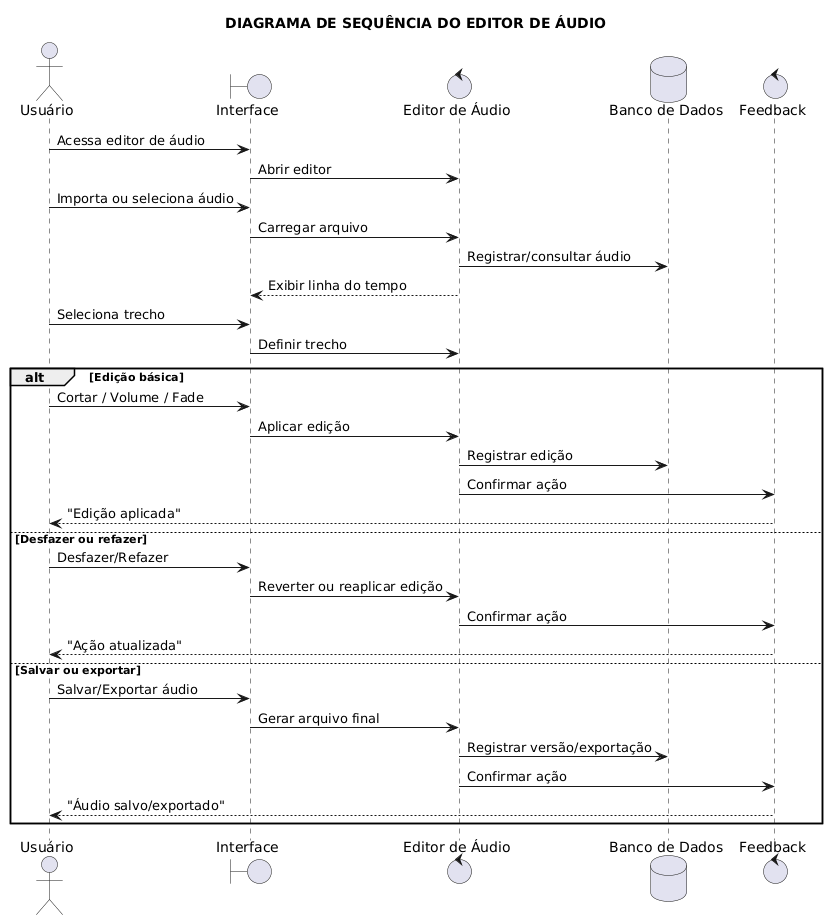

The diagram above was rendered by PlantUML. Its source (embedded in the PNG):
@startuml
title DIAGRAMA DE SEQUÊNCIA DO EDITOR DE ÁUDIO

actor "Usuário" as Usuario
boundary "Interface" as Interface
control "Editor de Áudio" as Editor
database "Banco de Dados" as Banco
control "Feedback" as Feedback

Usuario -> Interface : Acessa editor de áudio
Interface -> Editor : Abrir editor

Usuario -> Interface : Importa ou seleciona áudio
Interface -> Editor : Carregar arquivo
Editor -> Banco : Registrar/consultar áudio
Editor --> Interface : Exibir linha do tempo

Usuario -> Interface : Seleciona trecho
Interface -> Editor : Definir trecho

alt Edição básica
    Usuario -> Interface : Cortar / Volume / Fade
    Interface -> Editor : Aplicar edição
    Editor -> Banco : Registrar edição
    Editor -> Feedback : Confirmar ação
    Feedback --> Usuario : "Edição aplicada"

else Desfazer ou refazer
    Usuario -> Interface : Desfazer/Refazer
    Interface -> Editor : Reverter ou reaplicar edição
    Editor -> Feedback : Confirmar ação
    Feedback --> Usuario : "Ação atualizada"

else Salvar ou exportar
    Usuario -> Interface : Salvar/Exportar áudio
    Interface -> Editor : Gerar arquivo final
    Editor -> Banco : Registrar versão/exportação
    Editor -> Feedback : Confirmar ação
    Feedback --> Usuario : "Áudio salvo/exportado"
end
@enduml